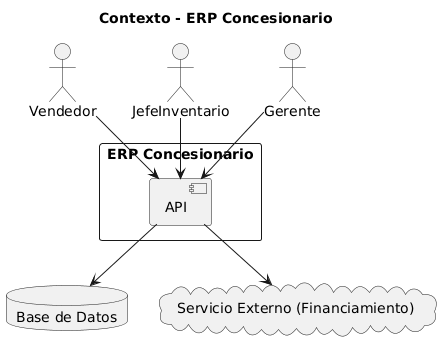

The diagram above was rendered by PlantUML. Its source (embedded in the PNG):
@startuml
title Contexto - ERP Concesionario

actor Vendedor
actor JefeInventario
actor Gerente

rectangle "ERP Concesionario" {
  component "API"
}

database "Base de Datos" as DB
cloud "Servicio Externo (Financiamiento)" as EXT

Vendedor --> API
JefeInventario --> API
Gerente --> API

API --> DB
API --> EXT
@enduml